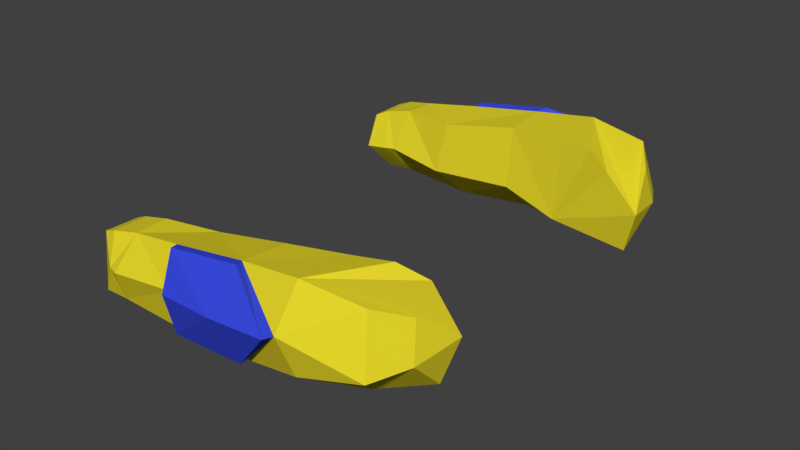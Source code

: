 # Source: upper_arm_real.blend  (saved by Blender 2.78.0; exported with 4.5.12 LTS)
import bpy
from mathutils import Matrix  # noqa: F401  (used for matrix-valued properties, if any)

bpy.ops.wm.read_factory_settings(use_empty=True)
scene = bpy.context.scene
scene.name = 'Scene'

# ---- collections
col_collection_1 = bpy.data.collections.new('Collection 1'); scene.collection.children.link(col_collection_1)

# ---- materials (node trees are filled in below, after node groups)
mat_material_004 = bpy.data.materials.new('Material.004')
mat_material_004.alpha_threshold = 0.0
mat_material_004.use_transparent_shadow = False
mat_material_004.diffuse_color = (0.8, 0.683, 0.024, 1.0)
mat_material_004.specular_color = (0.5, 0.5, 0.5)
mat_material_004.roughness = 0.5
mat_material_004.specular_intensity = 1.0
mat_material_002 = bpy.data.materials.new('Material.002')
mat_material_002.alpha_threshold = 0.0
mat_material_002.use_transparent_shadow = False
mat_material_002.diffuse_color = (0.044, 0.074, 0.8, 1.0)
mat_material_002.specular_color = (0.5, 0.5, 0.5)
mat_material_002.roughness = 0.5
mat_material_002.specular_intensity = 1.0

# ---- material node trees

# ---- world
world_world = bpy.data.worlds.new('World'); scene.world = world_world
world_world.color = (0.05088, 0.05088, 0.05088)
world_world.use_sun_shadow = False
world_world.sun_shadow_jitter_overblur = 0.0
world_world.cycles.sampling_method = 'MANUAL'

# ---- meshes
me_visor_008_visor_002 = bpy.data.meshes.new('Visor.008_Visor.002')
me_visor_008_visor_002.from_pydata([(-0.7243, -0.09569, -1.237), (-0.2593, 0.09886, -1.306), (-0.303, -0.1547, -1.234), (-0.8881, -0.09279, -1.227), (-0.3108, -0.2458, -1.032), (-0.7483, -0.1733, -1.04), (-0.9075, -0.1626, -1.025), (-0.662, 0.09358, -1.314), (-0.7365, 0.09422, -1.286), (-0.3826, -0.05767, -0.8518), (-0.7308, 0.02193, -0.8746), (-0.8018, 0.02, -0.8672), (-0.935, 0.01494, -0.8641), (-0.3131, 0.2728, -1.173), (-0.3155, 0.2328, -0.9104), (-0.6463, 0.2509, -1.156), (-0.6512, 0.2544, -0.9656), (-0.8239, 0.2317, -0.9667), (-0.8116, 0.2346, -1.172), (-0.904, 0.2095, -1.161), (-0.9167, 0.2001, -0.9482), (0.6533, -0.3137, -0.9584), (0.9888, -0.05918, -1.033), (0.9335, -0.2724, -0.8102), (0.1638, -0.1646, -1.25), (0.555, 0.1375, -1.4), (0.5508, -0.1052, -1.307), (-0.2593, 0.09886, -1.306), (-0.303, -0.1547, -1.234), (0.1709, -0.2351, -1.019), (-0.3108, -0.2458, -1.032), (0.8846, -0.07636, -1.232), (0.1603, -0.05146, -0.8251), (0.5144, -0.1524, -0.753), (-0.3826, -0.05767, -0.8518), (0.8753, 0.1958, -0.7417), (1.037, -0.02662, -0.759), (0.976, 0.1503, -0.978), (0.8655, 0.2378, -1.149), (0.5253, 0.3137, -1.197), (0.7325, 0.2803, -0.8093), (0.5257, 0.2806, -0.853), (0.1534, 0.3008, -1.18), (0.1635, 0.2818, -0.9149), (-0.3131, 0.2728, -1.173), (-0.3155, 0.2328, -0.9104), (0.5425, 0.1463, -1.458), (0.1914, -0.1538, -1.308), (0.17, 0.1326, -1.432), (-0.2754, -0.1438, -1.291), (-0.2317, 0.1097, -1.363), (0.181, 0.3116, -1.238), (-0.2855, 0.2836, -1.23)], [], [(0, 1, 2), (2, 4, 5), (0, 2, 5), (6, 0, 5), (0, 6, 3), (7, 1, 0), (8, 7, 0), (4, 9, 10), (5, 4, 10), (11, 5, 10), (5, 11, 12), (6, 5, 12), (15, 1, 7), (1, 15, 13), (14, 15, 16), (15, 14, 13), (9, 16, 10), (16, 9, 14), (10, 17, 11), (17, 10, 16), (15, 17, 16), (17, 15, 18), (8, 15, 7), (15, 8, 18), (8, 19, 18), (20, 18, 19), (18, 20, 17), (12, 17, 20), (17, 12, 11), (19, 3, 6, 12, 20), (19, 8, 3), (3, 8, 0), (21, 22, 23), (24, 25, 26), (26, 29, 24), (30, 24, 29), (24, 30, 28), (22, 21, 31), (26, 21, 29), (32, 21, 33), (21, 32, 29), (30, 29, 32), (34, 30, 32), (35, 36, 37, 38, 39), (40, 39, 41), (39, 40, 35), (40, 41, 33), (25, 42, 39), (41, 42, 43), (42, 41, 39), (33, 43, 32), (43, 33, 41), (42, 44, 45), (43, 42, 45), (34, 43, 45), (43, 34, 32), (23, 33, 21), (38, 25, 39), (38, 31, 25), (25, 31, 26), (37, 36, 22), (37, 22, 31, 38), (21, 26, 31), (22, 36, 23), (46, 47, 48), (49, 48, 47), (48, 49, 50), (46, 48, 51), (52, 48, 50), (48, 52, 51), (47, 25, 24), (46, 25, 47), (49, 24, 28), (49, 47, 24), (50, 28, 27), (50, 49, 28), (46, 42, 25), (46, 51, 42), (52, 27, 44), (52, 50, 27), (51, 44, 42), (51, 52, 44), (33, 23, 36), (36, 35, 33), (35, 40, 33)])
me_visor_008_visor_002.polygons.foreach_set('material_index', [0, 0, 0, 0, 0, 0, 0, 0, 0, 0, 0, 0, 0, 0, 0, 0, 0, 0, 0, 0, 0, 0, 0, 0, 0, 0, 0, 0, 0, 0, 0, 0, 0, 0, 0, 0, 0, 0, 0, 0, 0, 0, 0, 0, 0, 0, 0, 0, 0, 0, 0, 0, 0, 0, 0, 0, 0, 0, 0, 0, 0, 0, 0, 0, 1, 1, 1, 1, 1, 1, 1, 1, 1, 1, 1, 1, 1, 1, 1, 1, 1, 1, 0, 0, 0])
_uv = me_visor_008_visor_002.uv_layers.new(name='UVMap')
_uv.uv.foreach_set('vector', [0.0, 1.0, 0.0, 1.0, 0.0, 1.0, 0.0, 1.0, 0.0, 1.0, 0.0, 1.0, 0.0, 1.0, 0.0, 1.0, 0.0, 1.0, 0.0, 1.0, 0.0, 1.0, 0.0, 1.0, 0.0, 1.0, 0.0, 1.0, 0.0, 1.0, 0.0, 1.0, 0.0, 1.0, 0.0, 1.0, 0.0, 1.0, 0.0, 1.0, 0.0, 1.0, 0.0, 1.0, 0.0, 1.0, 0.0, 1.0, 0.0, 1.0, 0.0, 1.0, 0.0, 1.0, 0.0, 1.0, 0.0, 1.0, 0.0, 1.0, 0.0, 1.0, 0.0, 1.0, 0.0, 1.0, 0.0, 1.0, 0.0, 1.0, 0.0, 1.0, 0.0, 1.0, 0.0, 1.0, 0.0, 1.0, 0.0, 1.0, 0.0, 1.0, 0.0, 1.0, 0.0, 1.0, 0.0, 1.0, 0.0, 1.0, 0.0, 1.0, 0.0, 1.0, 0.0, 1.0, 0.0, 1.0, 0.0, 1.0, 0.0, 1.0, 0.0, 1.0, 0.0, 1.0, 0.0, 1.0, 0.0, 1.0, 0.0, 1.0, 0.0, 1.0, 0.0, 1.0, 0.0, 1.0, 0.0, 1.0, 0.0, 1.0, 0.0, 1.0, 0.0, 1.0, 0.0, 1.0, 0.0, 1.0, 0.0, 1.0, 0.0, 1.0, 0.0, 1.0, 0.0, 1.0, 0.0, 1.0, 0.0, 1.0, 0.0, 1.0, 0.0, 1.0, 0.0, 1.0, 0.0, 1.0, 0.0, 1.0, 0.0, 1.0, 0.0, 1.0, 0.0, 1.0, 0.0, 1.0, 0.0, 1.0, 0.0, 1.0, 0.0, 1.0, 0.0, 1.0, 0.0, 1.0, 0.0, 1.0, 0.0, 1.0, 0.0, 1.0, 0.0, 1.0, 0.0, 1.0, 0.0, 1.0, 0.0, 1.0, 0.0, 1.0, 0.0, 1.0, 0.0, 1.0, 0.0, 1.0, 0.0, 1.0, 0.0, 1.0, 0.0, 1.0, 0.0, 1.0, 0.0, 1.0, 0.0, 1.0, 0.0, 1.0, 0.0, 1.0, 0.0, 1.0, 0.0, 1.0, 0.0, 1.0, 0.0, 1.0, 0.0, 1.0, 0.0, 1.0, 0.0, 1.0, 0.0, 1.0, 0.0, 1.0, 0.0, 1.0, 0.0, 1.0, 0.0, 1.0, 0.0, 1.0, 0.0, 1.0, 0.0, 1.0, 0.0, 1.0, 0.0, 1.0, 0.0, 1.0, 0.0, 1.0, 0.0, 1.0, 0.0, 1.0, 0.0, 1.0, 0.0, 1.0, 0.0, 1.0, 0.0, 1.0, 0.0, 1.0, 0.0, 1.0, 0.0, 1.0, 0.0, 1.0, 0.0, 1.0, 0.0, 1.0, 0.0, 1.0, 0.0, 1.0, 0.0, 1.0, 0.0, 1.0, 0.0, 1.0, 0.0, 1.0, 0.0, 1.0, 0.0, 1.0, 0.0, 1.0, 0.0, 1.0, 0.0, 1.0, 0.0, 1.0, 0.0, 1.0, 0.0, 1.0, 0.0, 1.0, 0.0, 1.0, 0.0, 1.0, 0.0, 1.0, 0.0, 1.0, 0.0, 1.0, 0.0, 1.0, 0.0, 1.0, 0.0, 1.0, 0.0, 1.0, 0.0, 1.0, 0.0, 1.0, 0.0, 1.0, 0.0, 1.0, 0.0, 1.0, 0.0, 1.0, 0.0, 1.0, 0.0, 1.0, 0.0, 1.0, 0.0, 1.0, 0.0, 1.0, 0.0, 1.0, 0.0, 1.0, 0.0, 1.0, 0.0, 1.0, 0.0, 1.0, 0.0, 1.0, 0.0, 1.0, 0.0, 1.0, 0.0, 1.0, 0.0, 1.0, 0.0, 1.0, 0.0, 1.0, 0.0, 1.0, 0.0, 1.0, 0.0, 1.0, 0.0, 1.0, 0.0, 1.0, 0.0, 1.0, 0.0, 1.0, 0.0, 1.0, 0.0, 1.0, 0.0, 1.0, 0.0, 1.0, 0.0, 1.0, 0.0, 1.0, 0.0, 1.0, 0.0, 1.0, 0.0, 1.0, 0.0, 1.0, 0.0, 1.0, 0.0, 1.0, 0.0, 1.0, 0.0, 1.0, 0.0, 1.0, 0.0, 1.0, 0.0, 1.0, 0.0, 1.0, 0.0, 1.0, 0.0, 1.0, 0.0, 1.0, 0.0, 1.0, 0.0, 1.0, 0.0, 1.0, 0.0, 1.0, 0.0, 1.0, 0.0, 1.0, 0.0, 1.0, 0.0, 1.0, 0.0, 1.0, 0.0, 1.0, 0.0, 1.0, 0.0, 1.0, 0.0, 1.0, 0.0, 1.0, 0.0, 1.0, 0.0, 1.0, 0.0, 1.0, 0.0, 1.0, 0.0, 1.0, 0.0, 1.0, 0.0, 1.0, 0.0, 1.0, 0.0, 1.0, 0.0, 1.0, 0.0, 1.0, 0.0, 1.0, 0.0, 1.0, 0.0, 1.0, 0.0, 1.0, 0.0, 1.0, 0.0, 1.0, 0.0, 1.0, 0.0, 1.0, 0.0, 1.0, 0.0, 1.0, 0.0, 1.0, 0.0, 1.0, 0.0, 1.0, 0.0, 1.0, 0.0, 1.0, 0.0, 1.0, 0.0, 1.0, 0.0, 1.0, 0.0, 1.0, 0.0, 1.0, 0.0, 1.0, 0.0, 1.0, 0.0, 1.0, 0.0, 1.0, 0.0, 1.0])
me_visor_008_visor_002.materials.append(mat_material_004)
me_visor_008_visor_002.materials.append(mat_material_002)
me_visor_008_visor_002.use_remesh_preserve_volume = False
me_visor_008_visor_002.use_remesh_preserve_attributes = False
me_visor_008_visor_002.use_mirror_vertex_groups = False
me_visor_008_visor_002.update()
me_visor_008_visor_002.normals_split_custom_set([tuple(v) for v in zip(*[iter([-0.02961, -0.2683, -0.9629, -0.02961, -0.2683, -0.9629, -0.02961, -0.2683, -0.9629, -0.141, -0.9004, -0.4116, -0.141, -0.9004, -0.4116, -0.141, -0.9004, -0.4116, -0.1253, -0.9176, -0.3771, -0.1253, -0.9176, -0.3771, -0.1253, -0.9176, -0.3771, -0.09706, -0.9218, -0.3753, -0.09706, -0.9218, -0.3753, -0.09706, -0.9218, -0.3753, -0.0382, -0.9428, -0.3311, -0.0382, -0.9428, -0.3311, -0.0382, -0.9428, -0.3311, 0.02322, -0.381, -0.9243, 0.02322, -0.381, -0.9243, 0.02322, -0.381, -0.9243, -0.3415, -0.2532, -0.9051, -0.3415, -0.2532, -0.9051, -0.3415, -0.2532, -0.9051, -0.2072, -0.7163, 0.6663, -0.2072, -0.7163, 0.6663, -0.2072, -0.7163, 0.6663, -0.1207, -0.6366, 0.7617, -0.1207, -0.6366, 0.7617, -0.1207, -0.6366, 0.7617, 0.09605, -0.6496, 0.7542, 0.09605, -0.6496, 0.7542, 0.09605, -0.6496, 0.7542, 0.04255, -0.6604, 0.7497, 0.04255, -0.6604, 0.7497, 0.04255, -0.6604, 0.7497, 0.02503, -0.6702, 0.7417, 0.02503, -0.6702, 0.7417, 0.02503, -0.6702, 0.7417, 0.00462, 0.7087, -0.7055, 0.00462, 0.7087, -0.7055, 0.00462, 0.7087, -0.7055, -0.07985, 0.5903, -0.8033, -0.07985, 0.5903, -0.8033, -0.07985, 0.5903, -0.8033, 0.06681, 0.9976, -0.01646, 0.06681, 0.9976, -0.01646, 0.06681, 0.9976, -0.01646, -0.05711, 0.987, 0.15, -0.05711, 0.987, 0.15, -0.05711, 0.987, 0.15, 0.02098, 0.3585, 0.9333, 0.02658, 0.3583, 0.9332, 0.01712, 0.3628, 0.9317, -0.1438, 0.2276, 0.9631, -0.1438, 0.2276, 0.9631, -0.1438, 0.2276, 0.9631, 0.08156, 0.4308, 0.8988, 0.08156, 0.4308, 0.8988, 0.08156, 0.4308, 0.8988, -0.05535, 0.3807, 0.923, -0.06129, 0.3805, 0.9227, -0.05256, 0.3762, 0.925, -0.13, 0.9913, -0.02137, -0.13, 0.9913, -0.02137, -0.13, 0.9913, -0.02137, -0.09896, 0.9951, 0.008221, -0.09896, 0.9951, 0.008221, -0.09896, 0.9951, 0.008221, -0.2457, 0.6993, -0.6713, -0.2457, 0.6993, -0.6713, -0.2457, 0.6993, -0.6713, 0.01232, 0.6348, -0.7725, 0.01232, 0.6348, -0.7725, 0.01232, 0.6348, -0.7725, -0.2398, 0.532, -0.812, -0.2398, 0.532, -0.812, -0.2398, 0.532, -0.812, -0.2588, 0.9655, 0.02743, -0.2588, 0.9655, 0.02743, -0.2588, 0.9655, 0.02743, -0.3234, 0.9462, -0.005931, -0.3234, 0.9462, -0.005931, -0.3234, 0.9462, -0.005931, 0.04145, 0.4099, 0.9112, 0.04145, 0.4099, 0.9112, 0.04145, 0.4099, 0.9112, 0.004936, 0.4256, 0.9049, 0.004936, 0.4256, 0.9049, 0.004936, 0.4256, 0.9049, -0.9943, -0.01182, -0.1056, -0.9943, -0.01182, -0.1056, -0.9943, -0.01182, -0.1056, -0.9943, -0.01182, -0.1056, -0.9943, -0.01182, -0.1056, -0.5197, 0.1558, -0.84, -0.5197, 0.1558, -0.84, -0.5197, 0.1558, -0.84, -0.0671, -0.251, -0.9657, -0.0671, -0.251, -0.9657, -0.0671, -0.251, -0.9657, 0.4091, -0.7078, -0.5759, 0.4091, -0.7078, -0.5759, 0.4091, -0.7078, -0.5759, -0.08165, -0.3565, -0.9307, -0.08165, -0.3565, -0.9307, -0.08165, -0.3565, -0.9307, 0.1031, -0.9506, -0.2927, 0.1031, -0.9506, -0.2927, 0.1031, -0.9506, -0.2927, 0.02903, -0.956, -0.2921, 0.02903, -0.956, -0.2921, 0.02903, -0.956, -0.2921, -0.03403, -0.9105, -0.4121, -0.03403, -0.9105, -0.4121, -0.03403, -0.9105, -0.4121, 0.5573, -0.7998, -0.223, 0.5573, -0.7998, -0.223, 0.5573, -0.7998, -0.223, -0.07901, -0.8655, -0.4946, -0.07901, -0.8655, -0.4946, -0.07901, -0.8655, -0.4946, -0.3278, -0.838, 0.4363, -0.3278, -0.838, 0.4363, -0.3278, -0.838, 0.4363, -0.2007, -0.7167, 0.6679, -0.2007, -0.7167, 0.6679, -0.2007, -0.7167, 0.6679, -0.002, -0.7261, 0.6876, -0.002, -0.7261, 0.6876, -0.002, -0.7261, 0.6876, -0.02729, -0.6963, 0.7172, -0.02729, -0.6963, 0.7172, -0.02729, -0.6963, 0.7172, 0.4437, 0.8865, 0.1315, 0.4437, 0.8865, 0.1315, 0.4437, 0.8865, 0.1315, 0.4437, 0.8865, 0.1315, 0.4437, 0.8865, 0.1315, -0.01846, 0.9952, 0.09567, -0.01225, 0.9956, 0.09328, -0.02346, 0.9955, 0.09181, 0.576, 0.7812, -0.2405, 0.576, 0.7812, -0.2405, 0.576, 0.7812, -0.2405, -0.2006, 0.2252, 0.9534, -0.2006, 0.2252, 0.9534, -0.2006, 0.2252, 0.9534, -0.05548, 0.7503, -0.6587, -0.05548, 0.7503, -0.6587, -0.05548, 0.7503, -0.6587, -0.009068, 0.9974, 0.0716, -0.009068, 0.9974, 0.0716, -0.009068, 0.9974, 0.0716, -0.03036, 0.995, 0.09565, -0.03624, 0.9945, 0.09796, -0.02417, 0.9949, 0.09811, -0.1211, 0.2593, 0.9582, -0.1211, 0.2593, 0.9582, -0.1211, 0.2593, 0.9582, -0.1635, 0.2258, 0.9603, -0.1635, 0.2258, 0.9603, -0.1635, 0.2258, 0.9603, -0.0621, 0.9866, 0.1506, -0.0566, 0.9863, 0.155, -0.05668, 0.9871, 0.15, -0.1008, 0.9921, 0.0747, -0.1008, 0.9921, 0.0747, -0.1008, 0.9921, 0.0747, -0.01135, 0.2003, 0.9797, -0.01135, 0.2003, 0.9797, -0.01135, 0.2003, 0.9797, -0.05037, 0.2602, 0.9642, -0.05037, 0.2602, 0.9642, -0.05037, 0.2602, 0.9642, -0.1631, -0.8265, 0.5387, -0.1631, -0.8265, 0.5387, -0.1631, -0.8265, 0.5387, 0.2531, 0.7489, -0.6125, 0.2531, 0.7489, -0.6125, 0.2531, 0.7489, -0.6125, 0.5616, 0.2418, -0.7913, 0.5616, 0.2418, -0.7913, 0.5616, 0.2418, -0.7913, 0.2347, -0.3524, -0.9059, 0.2347, -0.3524, -0.9059, 0.2347, -0.3524, -0.9059, 0.9765, 0.1082, -0.1864, 0.9765, 0.1082, -0.1864, 0.9765, 0.1082, -0.1864, 0.8656, 0.1756, -0.4689, 0.8656, 0.1756, -0.4689, 0.8656, 0.1756, -0.4689, 0.8656, 0.1756, -0.4689, 0.1934, -0.8158, -0.545, 0.1934, -0.8158, -0.545, 0.1934, -0.8158, -0.545, 0.9231, -0.3652, -0.1206, 0.9231, -0.3652, -0.1206, 0.9231, -0.3652, -0.1206, -0.04896, -0.4002, -0.9151, -0.04967, -0.3964, -0.9167, -0.04485, -0.4001, -0.9154, -0.04092, -0.3999, -0.9157, -0.04064, -0.4036, -0.914, -0.04507, -0.4001, -0.9154, -0.1495, -0.2462, -0.9576, -0.1495, -0.2462, -0.9576, -0.1495, -0.2462, -0.9576, -0.07379, 0.735, -0.6741, -0.07379, 0.735, -0.6741, -0.07379, 0.735, -0.6741, -0.1701, 0.5653, -0.8071, -0.1701, 0.5653, -0.8071, -0.1701, 0.5653, -0.8071, -0.05544, 0.7353, -0.6755, -0.05544, 0.7353, -0.6755, -0.05544, 0.7353, -0.6755, 0.6421, -0.7481, 0.1678, 0.6421, -0.7481, 0.1678, 0.6421, -0.7481, 0.1678, 0.5675, -0.7862, -0.2445, 0.5675, -0.7862, -0.2445, 0.5675, -0.7862, -0.2445, -0.02796, -0.9796, -0.1988, -0.02796, -0.9796, -0.1988, -0.02796, -0.9796, -0.1988, -0.02796, -0.9796, -0.1988, -0.02796, -0.9796, -0.1988, -0.02796, -0.9796, -0.1988, -0.9027, 0.02742, -0.4293, -0.9029, 0.03393, -0.4285, -0.9001, 0.03335, -0.4344, -0.902, 0.02786, -0.4309, -0.9029, 0.0339, -0.4285, -0.9029, 0.0339, -0.4285, 0.4009, 0.9146, 0.05303, 0.4009, 0.9146, 0.05303, 0.4009, 0.9146, 0.05303, 0.5738, 0.7088, 0.4104, 0.5738, 0.7088, 0.4104, 0.5738, 0.7088, 0.4104, -0.9034, 0.04701, -0.4262, -0.9049, 0.05226, -0.4225, -0.9034, 0.04701, -0.4262, -0.9034, 0.04701, -0.4262, -0.9055, 0.04235, -0.4221, -0.9036, 0.0535, -0.425, -0.05644, 0.9856, 0.1592, -0.05142, 0.9859, 0.1591, -0.05605, 0.9865, 0.1539, -0.05644, 0.9856, 0.1593, -0.05644, 0.9856, 0.1593, -0.05148, 0.986, 0.1585, 0.06646, -0.2304, 0.9708, 0.06646, -0.2304, 0.9708, 0.06646, -0.2304, 0.9708, 0.02552, -0.05892, 0.9979, 0.02552, -0.05892, 0.9979, 0.02552, -0.05892, 0.9979, -0.282, 0.2622, 0.9229, -0.282, 0.2622, 0.9229, -0.282, 0.2622, 0.9229])] * 3)])

# ---- objects
ob_visor_008_visor_001 = bpy.data.objects.new('Visor.008_Visor.001', me_visor_008_visor_002)

# ---- transforms, parenting, visibility, modifiers, constraints
ob_visor_008_visor_001.location = (0.0, 0.0, 0.07586)
ob_visor_008_visor_001.rotation_euler = (1.571, -0.1062, -1.433e-08)
ob_visor_008_visor_001.lineart.crease_threshold = 0.0
_m = ob_visor_008_visor_001.modifiers.new('Mirror', 'MIRROR')
_m.use_axis = (False, False, True)

# ---- collection membership
col_collection_1.objects.link(ob_visor_008_visor_001)

# ---- scene / render settings (as saved in the file)
scene.frame_start = 1; scene.frame_end = 250; scene.frame_set(1)
scene.render.engine = 'BLENDER_EEVEE_NEXT'
scene.render.resolution_percentage = 50
scene.render.dither_intensity = 0.0
scene.cycles.use_denoising = False
scene.cycles.samples = 128
scene.cycles.sampling_pattern = 'TABULATED_SOBOL'
scene.cycles.light_sampling_threshold = 0.0
scene.cycles.use_adaptive_sampling = False
scene.cycles.use_light_tree = False
scene.cycles.blur_glossy = 0.0
scene.cycles.sample_clamp_indirect = 0.0
scene.view_settings.view_transform = 'Standard'
bpy.context.view_layer.update()

# ---- added for rendering (the .blend has no active camera and no usable light): camera, sun
cam_auto = bpy.data.cameras.new('AutoCamera')
cam_auto.lens = 50.0
cam_auto.sensor_width = 36.0
cam_auto.clip_end = 1000.0
ob_auto_camera = bpy.data.objects.new('AutoCamera', cam_auto)
scene.collection.objects.link(ob_auto_camera)
ob_auto_camera.location = (3.42573, -4.04972, 2.7811)
ob_auto_camera.rotation_euler = (1.09748, -7.21219e-08, 0.694738)
scene.camera = ob_auto_camera
light_auto_sun = bpy.data.lights.new('AutoSun', 'SUN')
light_auto_sun.energy = 3.0
light_auto_sun.angle = 0.0523599
ob_auto_sun = bpy.data.objects.new('AutoSun', light_auto_sun)
scene.collection.objects.link(ob_auto_sun)
ob_auto_sun.rotation_euler = (0.872665, 0.174533, 0.523599)
bpy.context.view_layer.update()
